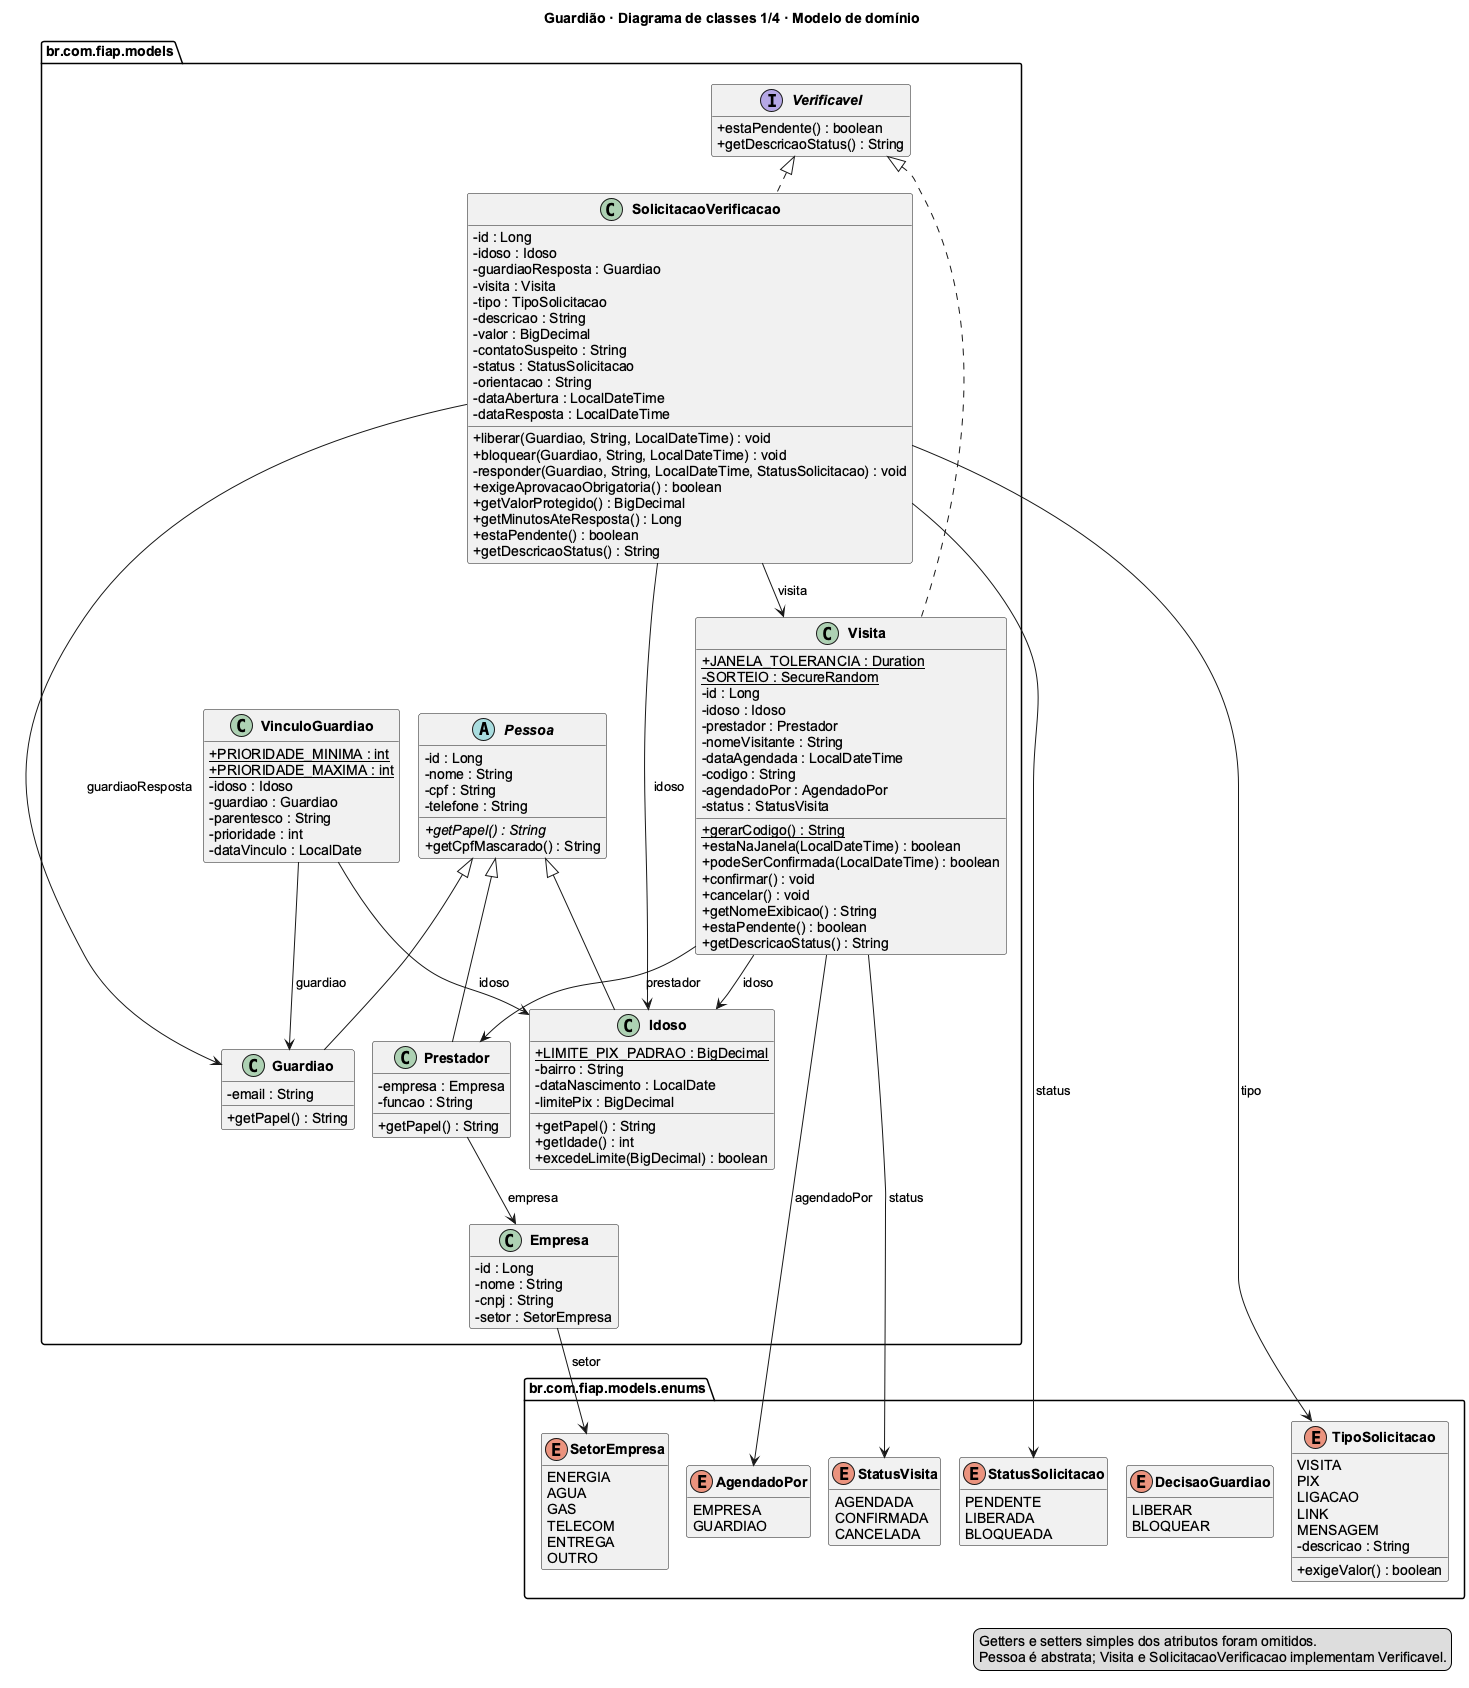

The diagram above was rendered by PlantUML. Its source (embedded in the PNG):
@startuml
!pragma layout smetana
skinparam classAttributeIconSize 0
skinparam shadowing false
skinparam classFontStyle bold
skinparam defaultFontName Arial
skinparam linetype ortho
hide empty members
set separator none
title Guardião · Diagrama de classes 1/4 · Modelo de domínio
package br.com.fiap.models {
class Empresa {
  -id : Long
  -nome : String
  -cnpj : String
  -setor : SetorEmpresa
}
class Guardiao {
  -email : String
  +getPapel() : String
}
class Idoso {
  +{static} LIMITE_PIX_PADRAO : BigDecimal
  -bairro : String
  -dataNascimento : LocalDate
  -limitePix : BigDecimal
  +getPapel() : String
  +getIdade() : int
  +excedeLimite(BigDecimal) : boolean
}
abstract class Pessoa {
  -id : Long
  -nome : String
  -cpf : String
  -telefone : String
  +{abstract} getPapel() : String
  +getCpfMascarado() : String
}
class Prestador {
  -empresa : Empresa
  -funcao : String
  +getPapel() : String
}
class SolicitacaoVerificacao {
  -id : Long
  -idoso : Idoso
  -guardiaoResposta : Guardiao
  -visita : Visita
  -tipo : TipoSolicitacao
  -descricao : String
  -valor : BigDecimal
  -contatoSuspeito : String
  -status : StatusSolicitacao
  -orientacao : String
  -dataAbertura : LocalDateTime
  -dataResposta : LocalDateTime
  +liberar(Guardiao, String, LocalDateTime) : void
  +bloquear(Guardiao, String, LocalDateTime) : void
  -responder(Guardiao, String, LocalDateTime, StatusSolicitacao) : void
  +exigeAprovacaoObrigatoria() : boolean
  +getValorProtegido() : BigDecimal
  +getMinutosAteResposta() : Long
  +estaPendente() : boolean
  +getDescricaoStatus() : String
}
interface Verificavel {
  +estaPendente() : boolean
  +getDescricaoStatus() : String
}
class VinculoGuardiao {
  +{static} PRIORIDADE_MINIMA : int
  +{static} PRIORIDADE_MAXIMA : int
  -idoso : Idoso
  -guardiao : Guardiao
  -parentesco : String
  -prioridade : int
  -dataVinculo : LocalDate
}
class Visita {
  +{static} JANELA_TOLERANCIA : Duration
  -{static} SORTEIO : SecureRandom
  -id : Long
  -idoso : Idoso
  -prestador : Prestador
  -nomeVisitante : String
  -dataAgendada : LocalDateTime
  -codigo : String
  -agendadoPor : AgendadoPor
  -status : StatusVisita
  +{static} gerarCodigo() : String
  +estaNaJanela(LocalDateTime) : boolean
  +podeSerConfirmada(LocalDateTime) : boolean
  +confirmar() : void
  +cancelar() : void
  +getNomeExibicao() : String
  +estaPendente() : boolean
  +getDescricaoStatus() : String
}
}
package br.com.fiap.models.enums {
enum AgendadoPor {
  EMPRESA
  GUARDIAO
}
enum DecisaoGuardiao {
  LIBERAR
  BLOQUEAR
}
enum SetorEmpresa {
  ENERGIA
  AGUA
  GAS
  TELECOM
  ENTREGA
  OUTRO
}
enum StatusSolicitacao {
  PENDENTE
  LIBERADA
  BLOQUEADA
}
enum StatusVisita {
  AGENDADA
  CONFIRMADA
  CANCELADA
}
enum TipoSolicitacao {
  VISITA
  PIX
  LIGACAO
  LINK
  MENSAGEM
  -descricao : String
  +exigeValor() : boolean
}
}
Empresa --> SetorEmpresa : setor
Pessoa <|-- Guardiao
Pessoa <|-- Idoso
Pessoa <|-- Prestador
Prestador --> Empresa : empresa
SolicitacaoVerificacao --> Guardiao : guardiaoResposta
SolicitacaoVerificacao --> Idoso : idoso
SolicitacaoVerificacao --> StatusSolicitacao : status
SolicitacaoVerificacao --> TipoSolicitacao : tipo
SolicitacaoVerificacao --> Visita : visita
Verificavel <|.. SolicitacaoVerificacao
Verificavel <|.. Visita
VinculoGuardiao --> Guardiao : guardiao
VinculoGuardiao --> Idoso : idoso
Visita --> AgendadoPor : agendadoPor
Visita --> Idoso : idoso
Visita --> Prestador : prestador
Visita --> StatusVisita : status
legend right
Getters e setters simples dos atributos foram omitidos.
Pessoa é abstrata; Visita e SolicitacaoVerificacao implementam Verificavel.
endlegend
@enduml